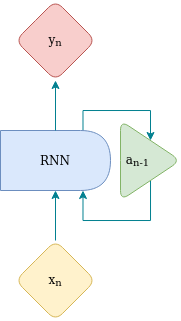

The diagram above was exported from draw.io. Its source (the exported page's mxGraphModel, read from the mxfile embedded in the PNG):
<mxGraphModel dx="701" dy="973" grid="1" gridSize="10" guides="1" tooltips="1" connect="1" arrows="1" fold="1" page="1" pageScale="1" pageWidth="1169" pageHeight="827" background="#114B5F" math="0" shadow="0">
  <root>
    <mxCell id="0" />
    <mxCell id="1" parent="0" />
    <mxCell id="BplAazs0zQal7DJmk8WD-1" value="x&lt;sub&gt;n&lt;/sub&gt;" style="rhombus;whiteSpace=wrap;html=1;fillColor=#fff2cc;strokeColor=#d6b656;rounded=1;" vertex="1" parent="1">
      <mxGeometry x="135" y="260" width="80" height="80" as="geometry" />
    </mxCell>
    <mxCell id="BplAazs0zQal7DJmk8WD-2" value="" style="endArrow=classic;html=1;rounded=1;exitX=0.5;exitY=0;exitDx=0;exitDy=0;labelBackgroundColor=#114B5F;strokeColor=#028090;fontColor=#E4FDE1;" edge="1" parent="1" source="BplAazs0zQal7DJmk8WD-1">
      <mxGeometry width="50" height="50" relative="1" as="geometry">
        <mxPoint x="365" y="-20" as="sourcePoint" />
        <mxPoint x="175" y="210" as="targetPoint" />
      </mxGeometry>
    </mxCell>
    <mxCell id="BplAazs0zQal7DJmk8WD-13" style="edgeStyle=orthogonalEdgeStyle;rounded=0;orthogonalLoop=1;jettySize=auto;html=1;exitX=0.75;exitY=0;exitDx=0;exitDy=0;entryX=0.5;entryY=0;entryDx=0;entryDy=0;strokeColor=#028090;fontColor=#000000;fillColor=#F45B69;" edge="1" parent="1" source="BplAazs0zQal7DJmk8WD-3" target="BplAazs0zQal7DJmk8WD-5">
      <mxGeometry relative="1" as="geometry">
        <Array as="points">
          <mxPoint x="203" y="130" />
          <mxPoint x="270" y="130" />
        </Array>
      </mxGeometry>
    </mxCell>
    <mxCell id="BplAazs0zQal7DJmk8WD-3" value="RNN" style="shape=delay;whiteSpace=wrap;html=1;fillColor=#dae8fc;strokeColor=#6c8ebf;rounded=1;" vertex="1" parent="1">
      <mxGeometry x="120" y="150" width="110" height="60" as="geometry" />
    </mxCell>
    <mxCell id="BplAazs0zQal7DJmk8WD-14" style="edgeStyle=orthogonalEdgeStyle;rounded=0;orthogonalLoop=1;jettySize=auto;html=1;entryX=0.75;entryY=1;entryDx=0;entryDy=0;strokeColor=#028090;fontColor=#000000;fillColor=#F45B69;" edge="1" parent="1" source="BplAazs0zQal7DJmk8WD-5" target="BplAazs0zQal7DJmk8WD-3">
      <mxGeometry relative="1" as="geometry">
        <Array as="points">
          <mxPoint x="270" y="240" />
          <mxPoint x="203" y="240" />
        </Array>
      </mxGeometry>
    </mxCell>
    <mxCell id="BplAazs0zQal7DJmk8WD-5" value="&lt;div align=&quot;left&quot;&gt;&amp;nbsp;a&lt;sub&gt;n-1&lt;/sub&gt;&lt;/div&gt;" style="triangle;whiteSpace=wrap;html=1;align=left;fillColor=#d5e8d4;strokeColor=#82b366;rounded=1;" vertex="1" parent="1">
      <mxGeometry x="240" y="140" width="60" height="80" as="geometry" />
    </mxCell>
    <mxCell id="BplAazs0zQal7DJmk8WD-6" style="edgeStyle=orthogonalEdgeStyle;rounded=1;orthogonalLoop=1;jettySize=auto;html=1;entryX=0.5;entryY=1;entryDx=0;entryDy=0;labelBackgroundColor=#114B5F;strokeColor=#028090;fontColor=#E4FDE1;" edge="1" parent="1" target="BplAazs0zQal7DJmk8WD-7">
      <mxGeometry relative="1" as="geometry">
        <mxPoint x="175" y="150" as="sourcePoint" />
      </mxGeometry>
    </mxCell>
    <mxCell id="BplAazs0zQal7DJmk8WD-7" value="y&lt;sub&gt;n&lt;/sub&gt;" style="rhombus;whiteSpace=wrap;html=1;fillColor=#f8cecc;strokeColor=#b85450;rounded=1;" vertex="1" parent="1">
      <mxGeometry x="135" y="20" width="80" height="80" as="geometry" />
    </mxCell>
  </root>
</mxGraphModel>